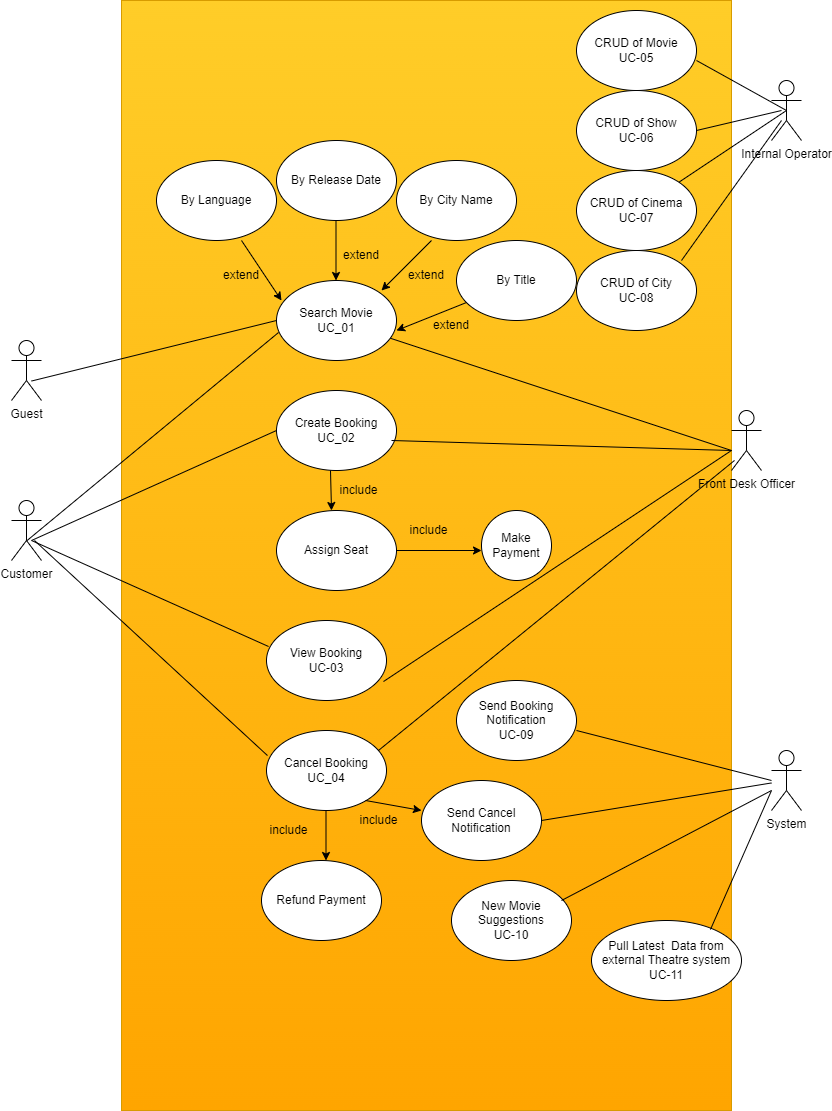

The diagram above was exported from draw.io. Its source (the exported page's mxGraphModel, read from the mxfile embedded in the PNG):
<mxGraphModel dx="868" dy="1645" grid="1" gridSize="10" guides="1" tooltips="1" connect="1" arrows="1" fold="1" page="1" pageScale="1" pageWidth="850" pageHeight="1100" math="0" shadow="0">
  <root>
    <mxCell id="0" />
    <mxCell id="1" parent="0" />
    <mxCell id="2YTZD48jpnqJKqJ7rX4g-69" value="" style="rounded=0;whiteSpace=wrap;html=1;fillColor=#ffcd28;gradientColor=#ffa500;strokeColor=#d79b00;" vertex="1" parent="1">
      <mxGeometry x="150" y="-220" width="610" height="1110" as="geometry" />
    </mxCell>
    <mxCell id="2YTZD48jpnqJKqJ7rX4g-1" value="Guest" style="shape=umlActor;verticalLabelPosition=bottom;verticalAlign=top;html=1;outlineConnect=0;" vertex="1" parent="1">
      <mxGeometry x="40" y="120" width="30" height="60" as="geometry" />
    </mxCell>
    <mxCell id="2YTZD48jpnqJKqJ7rX4g-4" value="Customer" style="shape=umlActor;verticalLabelPosition=bottom;verticalAlign=top;html=1;outlineConnect=0;" vertex="1" parent="1">
      <mxGeometry x="40" y="280" width="30" height="60" as="geometry" />
    </mxCell>
    <mxCell id="2YTZD48jpnqJKqJ7rX4g-6" value="Search Movie&lt;br&gt;UC_01" style="ellipse;whiteSpace=wrap;html=1;" vertex="1" parent="1">
      <mxGeometry x="305" y="60" width="120" height="80" as="geometry" />
    </mxCell>
    <mxCell id="2YTZD48jpnqJKqJ7rX4g-7" value="Create Booking&lt;br&gt;UC_02" style="ellipse;whiteSpace=wrap;html=1;" vertex="1" parent="1">
      <mxGeometry x="305" y="170" width="120" height="80" as="geometry" />
    </mxCell>
    <mxCell id="2YTZD48jpnqJKqJ7rX4g-8" value="View Booking&lt;br&gt;UC-03" style="ellipse;whiteSpace=wrap;html=1;" vertex="1" parent="1">
      <mxGeometry x="295" y="400" width="120" height="80" as="geometry" />
    </mxCell>
    <mxCell id="2YTZD48jpnqJKqJ7rX4g-9" value="Cancel Booking&lt;br&gt;UC_04" style="ellipse;whiteSpace=wrap;html=1;" vertex="1" parent="1">
      <mxGeometry x="295" y="510" width="120" height="80" as="geometry" />
    </mxCell>
    <mxCell id="2YTZD48jpnqJKqJ7rX4g-10" value="" style="endArrow=classic;html=1;rounded=0;" edge="1" parent="1">
      <mxGeometry relative="1" as="geometry">
        <mxPoint x="364.5" as="sourcePoint" />
        <mxPoint x="364.5" y="60" as="targetPoint" />
      </mxGeometry>
    </mxCell>
    <mxCell id="2YTZD48jpnqJKqJ7rX4g-12" value="" style="endArrow=classic;html=1;rounded=0;" edge="1" parent="1">
      <mxGeometry relative="1" as="geometry">
        <mxPoint x="460" y="20" as="sourcePoint" />
        <mxPoint x="410" y="70" as="targetPoint" />
      </mxGeometry>
    </mxCell>
    <mxCell id="2YTZD48jpnqJKqJ7rX4g-14" value="" style="endArrow=classic;html=1;rounded=0;" edge="1" parent="1">
      <mxGeometry relative="1" as="geometry">
        <mxPoint x="270" y="20" as="sourcePoint" />
        <mxPoint x="310" y="80" as="targetPoint" />
      </mxGeometry>
    </mxCell>
    <mxCell id="2YTZD48jpnqJKqJ7rX4g-16" value="" style="endArrow=classic;html=1;rounded=0;" edge="1" parent="1">
      <mxGeometry relative="1" as="geometry">
        <mxPoint x="500" y="80" as="sourcePoint" />
        <mxPoint x="425" y="110" as="targetPoint" />
      </mxGeometry>
    </mxCell>
    <mxCell id="2YTZD48jpnqJKqJ7rX4g-19" value="extend" style="text;html=1;strokeColor=none;fillColor=none;align=center;verticalAlign=middle;whiteSpace=wrap;rounded=0;" vertex="1" parent="1">
      <mxGeometry x="360" y="20" width="60" height="30" as="geometry" />
    </mxCell>
    <mxCell id="2YTZD48jpnqJKqJ7rX4g-20" value="extend" style="text;html=1;strokeColor=none;fillColor=none;align=center;verticalAlign=middle;whiteSpace=wrap;rounded=0;" vertex="1" parent="1">
      <mxGeometry x="425" y="40" width="60" height="30" as="geometry" />
    </mxCell>
    <mxCell id="2YTZD48jpnqJKqJ7rX4g-21" value="extend" style="text;html=1;strokeColor=none;fillColor=none;align=center;verticalAlign=middle;whiteSpace=wrap;rounded=0;" vertex="1" parent="1">
      <mxGeometry x="450" y="90" width="60" height="30" as="geometry" />
    </mxCell>
    <mxCell id="2YTZD48jpnqJKqJ7rX4g-22" value="extend" style="text;html=1;strokeColor=none;fillColor=none;align=center;verticalAlign=middle;whiteSpace=wrap;rounded=0;" vertex="1" parent="1">
      <mxGeometry x="240" y="40" width="60" height="30" as="geometry" />
    </mxCell>
    <mxCell id="2YTZD48jpnqJKqJ7rX4g-23" value="By Release Date" style="ellipse;whiteSpace=wrap;html=1;" vertex="1" parent="1">
      <mxGeometry x="305" y="-80" width="120" height="80" as="geometry" />
    </mxCell>
    <mxCell id="2YTZD48jpnqJKqJ7rX4g-24" value="By City Name" style="ellipse;whiteSpace=wrap;html=1;" vertex="1" parent="1">
      <mxGeometry x="425" y="-60" width="120" height="80" as="geometry" />
    </mxCell>
    <mxCell id="2YTZD48jpnqJKqJ7rX4g-25" value="By Title" style="ellipse;whiteSpace=wrap;html=1;" vertex="1" parent="1">
      <mxGeometry x="485" y="20" width="120" height="80" as="geometry" />
    </mxCell>
    <mxCell id="2YTZD48jpnqJKqJ7rX4g-26" value="By Language" style="ellipse;whiteSpace=wrap;html=1;" vertex="1" parent="1">
      <mxGeometry x="185" y="-60" width="120" height="80" as="geometry" />
    </mxCell>
    <mxCell id="2YTZD48jpnqJKqJ7rX4g-27" value="" style="endArrow=none;html=1;rounded=0;entryX=0;entryY=0.5;entryDx=0;entryDy=0;" edge="1" parent="1" target="2YTZD48jpnqJKqJ7rX4g-6">
      <mxGeometry width="50" height="50" relative="1" as="geometry">
        <mxPoint x="60" y="160.52631578947376" as="sourcePoint" />
        <mxPoint x="140" y="110" as="targetPoint" />
      </mxGeometry>
    </mxCell>
    <mxCell id="2YTZD48jpnqJKqJ7rX4g-28" value="" style="endArrow=none;html=1;rounded=0;entryX=0.017;entryY=0.65;entryDx=0;entryDy=0;entryPerimeter=0;" edge="1" parent="1" target="2YTZD48jpnqJKqJ7rX4g-6">
      <mxGeometry width="50" height="50" relative="1" as="geometry">
        <mxPoint x="55" y="320.52631578947376" as="sourcePoint" />
        <mxPoint x="300" y="260" as="targetPoint" />
      </mxGeometry>
    </mxCell>
    <mxCell id="2YTZD48jpnqJKqJ7rX4g-29" value="Front Desk Officer" style="shape=umlActor;verticalLabelPosition=bottom;verticalAlign=top;html=1;outlineConnect=0;" vertex="1" parent="1">
      <mxGeometry x="760" y="190" width="30" height="60" as="geometry" />
    </mxCell>
    <mxCell id="2YTZD48jpnqJKqJ7rX4g-32" value="" style="endArrow=none;html=1;rounded=0;" edge="1" parent="1" source="2YTZD48jpnqJKqJ7rX4g-6">
      <mxGeometry width="50" height="50" relative="1" as="geometry">
        <mxPoint x="700" y="180" as="sourcePoint" />
        <mxPoint x="760" y="230" as="targetPoint" />
      </mxGeometry>
    </mxCell>
    <mxCell id="2YTZD48jpnqJKqJ7rX4g-33" value="" style="endArrow=classic;html=1;rounded=0;" edge="1" parent="1">
      <mxGeometry relative="1" as="geometry">
        <mxPoint x="359" y="250" as="sourcePoint" />
        <mxPoint x="360" y="290" as="targetPoint" />
      </mxGeometry>
    </mxCell>
    <mxCell id="2YTZD48jpnqJKqJ7rX4g-34" value="include" style="text;html=1;strokeColor=none;fillColor=none;align=center;verticalAlign=middle;whiteSpace=wrap;rounded=0;" vertex="1" parent="1">
      <mxGeometry x="360" y="260" width="55" height="20" as="geometry" />
    </mxCell>
    <mxCell id="2YTZD48jpnqJKqJ7rX4g-35" value="Assign Seat" style="ellipse;whiteSpace=wrap;html=1;" vertex="1" parent="1">
      <mxGeometry x="305" y="290" width="120" height="80" as="geometry" />
    </mxCell>
    <mxCell id="2YTZD48jpnqJKqJ7rX4g-36" value="" style="endArrow=classic;html=1;rounded=0;" edge="1" parent="1">
      <mxGeometry relative="1" as="geometry">
        <mxPoint x="425" y="330" as="sourcePoint" />
        <mxPoint x="510" y="330" as="targetPoint" />
      </mxGeometry>
    </mxCell>
    <mxCell id="2YTZD48jpnqJKqJ7rX4g-37" value="include" style="text;html=1;strokeColor=none;fillColor=none;align=center;verticalAlign=middle;whiteSpace=wrap;rounded=0;" vertex="1" parent="1">
      <mxGeometry x="430" y="300" width="55" height="20" as="geometry" />
    </mxCell>
    <mxCell id="2YTZD48jpnqJKqJ7rX4g-38" value="Make Payment" style="ellipse;whiteSpace=wrap;html=1;" vertex="1" parent="1">
      <mxGeometry x="510" y="290" width="70" height="70" as="geometry" />
    </mxCell>
    <mxCell id="2YTZD48jpnqJKqJ7rX4g-39" value="" style="endArrow=none;html=1;rounded=0;" edge="1" parent="1">
      <mxGeometry width="50" height="50" relative="1" as="geometry">
        <mxPoint x="420" y="220" as="sourcePoint" />
        <mxPoint x="760" y="230" as="targetPoint" />
      </mxGeometry>
    </mxCell>
    <mxCell id="2YTZD48jpnqJKqJ7rX4g-40" value="" style="endArrow=none;html=1;rounded=0;entryX=0;entryY=0.5;entryDx=0;entryDy=0;" edge="1" parent="1" target="2YTZD48jpnqJKqJ7rX4g-7">
      <mxGeometry width="50" height="50" relative="1" as="geometry">
        <mxPoint x="60" y="320" as="sourcePoint" />
        <mxPoint x="317.03999999999996" y="131.47" as="targetPoint" />
      </mxGeometry>
    </mxCell>
    <mxCell id="2YTZD48jpnqJKqJ7rX4g-41" value="" style="endArrow=none;html=1;rounded=0;entryX=0.017;entryY=0.325;entryDx=0;entryDy=0;entryPerimeter=0;" edge="1" parent="1" target="2YTZD48jpnqJKqJ7rX4g-8">
      <mxGeometry width="50" height="50" relative="1" as="geometry">
        <mxPoint x="60" y="320" as="sourcePoint" />
        <mxPoint x="220" y="430" as="targetPoint" />
      </mxGeometry>
    </mxCell>
    <mxCell id="2YTZD48jpnqJKqJ7rX4g-42" value="" style="endArrow=none;html=1;rounded=0;entryX=0.008;entryY=0.313;entryDx=0;entryDy=0;entryPerimeter=0;" edge="1" parent="1" target="2YTZD48jpnqJKqJ7rX4g-9">
      <mxGeometry width="50" height="50" relative="1" as="geometry">
        <mxPoint x="62.96" y="320" as="sourcePoint" />
        <mxPoint x="299.99999999999994" y="426" as="targetPoint" />
      </mxGeometry>
    </mxCell>
    <mxCell id="2YTZD48jpnqJKqJ7rX4g-43" value="" style="endArrow=none;html=1;rounded=0;exitX=0.975;exitY=0.763;exitDx=0;exitDy=0;exitPerimeter=0;" edge="1" parent="1" source="2YTZD48jpnqJKqJ7rX4g-8" target="2YTZD48jpnqJKqJ7rX4g-29">
      <mxGeometry width="50" height="50" relative="1" as="geometry">
        <mxPoint x="440" y="440" as="sourcePoint" />
        <mxPoint x="780" y="450" as="targetPoint" />
      </mxGeometry>
    </mxCell>
    <mxCell id="2YTZD48jpnqJKqJ7rX4g-44" value="" style="endArrow=none;html=1;rounded=0;exitX=0.933;exitY=0.25;exitDx=0;exitDy=0;exitPerimeter=0;" edge="1" parent="1" source="2YTZD48jpnqJKqJ7rX4g-9">
      <mxGeometry width="50" height="50" relative="1" as="geometry">
        <mxPoint x="415" y="471.03999999999996" as="sourcePoint" />
        <mxPoint x="763" y="239.9603305785124" as="targetPoint" />
      </mxGeometry>
    </mxCell>
    <mxCell id="2YTZD48jpnqJKqJ7rX4g-45" value="" style="endArrow=classic;html=1;rounded=0;" edge="1" parent="1">
      <mxGeometry relative="1" as="geometry">
        <mxPoint x="354.5" y="590" as="sourcePoint" />
        <mxPoint x="354.5" y="640" as="targetPoint" />
      </mxGeometry>
    </mxCell>
    <mxCell id="2YTZD48jpnqJKqJ7rX4g-46" value="include" style="text;html=1;strokeColor=none;fillColor=none;align=center;verticalAlign=middle;whiteSpace=wrap;rounded=0;" vertex="1" parent="1">
      <mxGeometry x="290" y="600" width="55" height="20" as="geometry" />
    </mxCell>
    <mxCell id="2YTZD48jpnqJKqJ7rX4g-47" value="" style="endArrow=classic;html=1;rounded=0;" edge="1" parent="1">
      <mxGeometry relative="1" as="geometry">
        <mxPoint x="394" y="580" as="sourcePoint" />
        <mxPoint x="450" y="590" as="targetPoint" />
      </mxGeometry>
    </mxCell>
    <mxCell id="2YTZD48jpnqJKqJ7rX4g-48" value="include" style="text;html=1;strokeColor=none;fillColor=none;align=center;verticalAlign=middle;whiteSpace=wrap;rounded=0;" vertex="1" parent="1">
      <mxGeometry x="380" y="590" width="55" height="20" as="geometry" />
    </mxCell>
    <mxCell id="2YTZD48jpnqJKqJ7rX4g-49" value="Refund Payment" style="ellipse;whiteSpace=wrap;html=1;" vertex="1" parent="1">
      <mxGeometry x="290" y="640" width="120" height="80" as="geometry" />
    </mxCell>
    <mxCell id="2YTZD48jpnqJKqJ7rX4g-50" value="Send Cancel Notification" style="ellipse;whiteSpace=wrap;html=1;" vertex="1" parent="1">
      <mxGeometry x="450" y="560" width="120" height="80" as="geometry" />
    </mxCell>
    <mxCell id="2YTZD48jpnqJKqJ7rX4g-51" value="Internal Operator" style="shape=umlActor;verticalLabelPosition=bottom;verticalAlign=top;html=1;outlineConnect=0;" vertex="1" parent="1">
      <mxGeometry x="800" y="-140" width="30" height="60" as="geometry" />
    </mxCell>
    <mxCell id="2YTZD48jpnqJKqJ7rX4g-52" value="CRUD of Movie&lt;br&gt;UC-05" style="ellipse;whiteSpace=wrap;html=1;" vertex="1" parent="1">
      <mxGeometry x="605" y="-210" width="120" height="80" as="geometry" />
    </mxCell>
    <mxCell id="2YTZD48jpnqJKqJ7rX4g-53" value="CRUD of Cinema&lt;br&gt;UC-07" style="ellipse;whiteSpace=wrap;html=1;" vertex="1" parent="1">
      <mxGeometry x="605" y="-50" width="120" height="80" as="geometry" />
    </mxCell>
    <mxCell id="2YTZD48jpnqJKqJ7rX4g-54" value="CRUD of Show&lt;br&gt;UC-06" style="ellipse;whiteSpace=wrap;html=1;" vertex="1" parent="1">
      <mxGeometry x="605" y="-130" width="120" height="80" as="geometry" />
    </mxCell>
    <mxCell id="2YTZD48jpnqJKqJ7rX4g-55" value="CRUD of City&lt;br&gt;UC-08" style="ellipse;whiteSpace=wrap;html=1;" vertex="1" parent="1">
      <mxGeometry x="605" y="30" width="120" height="80" as="geometry" />
    </mxCell>
    <mxCell id="2YTZD48jpnqJKqJ7rX4g-57" value="" style="endArrow=none;html=1;rounded=0;entryX=0.5;entryY=0.5;entryDx=0;entryDy=0;entryPerimeter=0;" edge="1" parent="1" target="2YTZD48jpnqJKqJ7rX4g-51">
      <mxGeometry width="50" height="50" relative="1" as="geometry">
        <mxPoint x="725.0011454979579" y="-160.00329388674794" as="sourcePoint" />
        <mxPoint x="885" y="-110" as="targetPoint" />
      </mxGeometry>
    </mxCell>
    <mxCell id="2YTZD48jpnqJKqJ7rX4g-58" value="" style="endArrow=none;html=1;rounded=0;" edge="1" parent="1">
      <mxGeometry width="50" height="50" relative="1" as="geometry">
        <mxPoint x="725.0011454979579" y="-90.003293886748" as="sourcePoint" />
        <mxPoint x="810" y="-110" as="targetPoint" />
      </mxGeometry>
    </mxCell>
    <mxCell id="2YTZD48jpnqJKqJ7rX4g-59" value="" style="endArrow=none;html=1;rounded=0;" edge="1" parent="1" source="2YTZD48jpnqJKqJ7rX4g-53">
      <mxGeometry width="50" height="50" relative="1" as="geometry">
        <mxPoint x="735.0011454979579" y="-70.003293886748" as="sourcePoint" />
        <mxPoint x="815" y="-110" as="targetPoint" />
      </mxGeometry>
    </mxCell>
    <mxCell id="2YTZD48jpnqJKqJ7rX4g-60" value="" style="endArrow=none;html=1;rounded=0;" edge="1" parent="1">
      <mxGeometry width="50" height="50" relative="1" as="geometry">
        <mxPoint x="709.9964068711928" y="39.99572875253833" as="sourcePoint" />
        <mxPoint x="810" y="-100" as="targetPoint" />
      </mxGeometry>
    </mxCell>
    <mxCell id="2YTZD48jpnqJKqJ7rX4g-61" value="System" style="shape=umlActor;verticalLabelPosition=bottom;verticalAlign=top;html=1;outlineConnect=0;" vertex="1" parent="1">
      <mxGeometry x="800" y="530" width="30" height="60" as="geometry" />
    </mxCell>
    <mxCell id="2YTZD48jpnqJKqJ7rX4g-62" value="" style="endArrow=none;html=1;rounded=0;exitX=0.933;exitY=0.25;exitDx=0;exitDy=0;exitPerimeter=0;" edge="1" parent="1" target="2YTZD48jpnqJKqJ7rX4g-61">
      <mxGeometry width="50" height="50" relative="1" as="geometry">
        <mxPoint x="570" y="600" as="sourcePoint" />
        <mxPoint x="835" y="389.96000000000004" as="targetPoint" />
      </mxGeometry>
    </mxCell>
    <mxCell id="2YTZD48jpnqJKqJ7rX4g-63" value="Send Booking Notification&lt;br&gt;UC-09" style="ellipse;whiteSpace=wrap;html=1;" vertex="1" parent="1">
      <mxGeometry x="485" y="460" width="120" height="80" as="geometry" />
    </mxCell>
    <mxCell id="2YTZD48jpnqJKqJ7rX4g-64" value="" style="endArrow=none;html=1;rounded=0;exitX=0.933;exitY=0.25;exitDx=0;exitDy=0;exitPerimeter=0;" edge="1" parent="1">
      <mxGeometry width="50" height="50" relative="1" as="geometry">
        <mxPoint x="605" y="510" as="sourcePoint" />
        <mxPoint x="800" y="560" as="targetPoint" />
      </mxGeometry>
    </mxCell>
    <mxCell id="2YTZD48jpnqJKqJ7rX4g-65" value="New Movie Suggestions&lt;br&gt;UC-10" style="ellipse;whiteSpace=wrap;html=1;" vertex="1" parent="1">
      <mxGeometry x="480" y="660" width="120" height="80" as="geometry" />
    </mxCell>
    <mxCell id="2YTZD48jpnqJKqJ7rX4g-66" value="" style="endArrow=none;html=1;rounded=0;exitX=0.933;exitY=0.25;exitDx=0;exitDy=0;exitPerimeter=0;" edge="1" parent="1">
      <mxGeometry width="50" height="50" relative="1" as="geometry">
        <mxPoint x="590" y="680" as="sourcePoint" />
        <mxPoint x="800" y="570" as="targetPoint" />
      </mxGeometry>
    </mxCell>
    <mxCell id="2YTZD48jpnqJKqJ7rX4g-67" value="Pull Latest&amp;nbsp; Data from external Theatre system&lt;br&gt;UC-11" style="ellipse;whiteSpace=wrap;html=1;" vertex="1" parent="1">
      <mxGeometry x="620" y="700" width="150" height="80" as="geometry" />
    </mxCell>
    <mxCell id="2YTZD48jpnqJKqJ7rX4g-68" value="" style="endArrow=none;html=1;rounded=0;exitX=0.793;exitY=0.113;exitDx=0;exitDy=0;exitPerimeter=0;" edge="1" parent="1" source="2YTZD48jpnqJKqJ7rX4g-67">
      <mxGeometry width="50" height="50" relative="1" as="geometry">
        <mxPoint x="725" y="755" as="sourcePoint" />
        <mxPoint x="800" y="570" as="targetPoint" />
      </mxGeometry>
    </mxCell>
  </root>
</mxGraphModel>